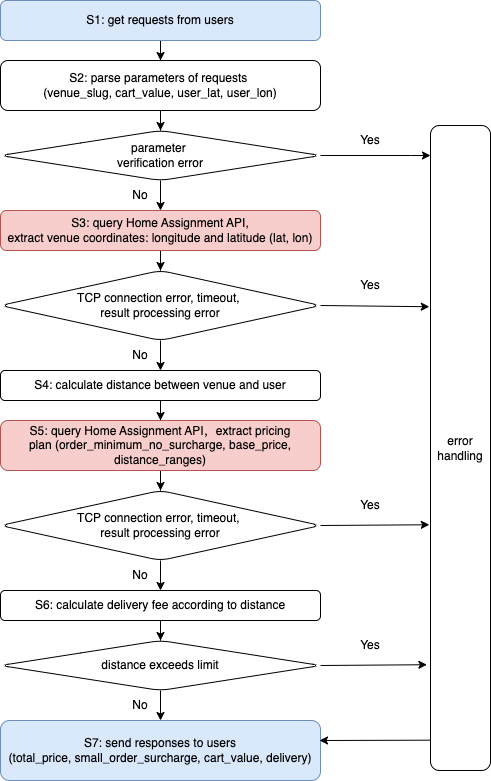

The diagram above was exported from draw.io. Its source (the exported page's mxGraphModel, read from the mxfile embedded in the PNG):
<mxGraphModel dx="710" dy="533" grid="1" gridSize="10" guides="1" tooltips="1" connect="1" arrows="1" fold="1" page="1" pageScale="1" pageWidth="827" pageHeight="1169" math="0" shadow="0">
  <root>
    <mxCell id="WIyWlLk6GJQsqaUBKTNV-0" />
    <mxCell id="WIyWlLk6GJQsqaUBKTNV-1" parent="WIyWlLk6GJQsqaUBKTNV-0" />
    <mxCell id="wJGtz4Y6M8sUb-UxTMZj-5" value="" style="edgeStyle=orthogonalEdgeStyle;rounded=0;orthogonalLoop=1;jettySize=auto;html=1;" edge="1" parent="WIyWlLk6GJQsqaUBKTNV-1" source="WIyWlLk6GJQsqaUBKTNV-3" target="wJGtz4Y6M8sUb-UxTMZj-4">
      <mxGeometry relative="1" as="geometry" />
    </mxCell>
    <mxCell id="WIyWlLk6GJQsqaUBKTNV-3" value="S1: get requests from users" style="rounded=1;whiteSpace=wrap;html=1;fontSize=12;glass=0;strokeWidth=1;shadow=0;fillColor=#dae8fc;strokeColor=#6c8ebf;" parent="WIyWlLk6GJQsqaUBKTNV-1" vertex="1">
      <mxGeometry x="120" y="20" width="320" height="40" as="geometry" />
    </mxCell>
    <mxCell id="wJGtz4Y6M8sUb-UxTMZj-8" value="" style="edgeStyle=orthogonalEdgeStyle;rounded=0;orthogonalLoop=1;jettySize=auto;html=1;" edge="1" parent="WIyWlLk6GJQsqaUBKTNV-1" source="wJGtz4Y6M8sUb-UxTMZj-0" target="wJGtz4Y6M8sUb-UxTMZj-7">
      <mxGeometry relative="1" as="geometry" />
    </mxCell>
    <mxCell id="wJGtz4Y6M8sUb-UxTMZj-39" value="" style="edgeStyle=orthogonalEdgeStyle;rounded=0;orthogonalLoop=1;jettySize=auto;html=1;" edge="1" parent="WIyWlLk6GJQsqaUBKTNV-1" source="wJGtz4Y6M8sUb-UxTMZj-0" target="wJGtz4Y6M8sUb-UxTMZj-38">
      <mxGeometry relative="1" as="geometry">
        <Array as="points">
          <mxPoint x="530" y="175" />
          <mxPoint x="530" y="175" />
        </Array>
      </mxGeometry>
    </mxCell>
    <mxCell id="wJGtz4Y6M8sUb-UxTMZj-0" value="parameter&amp;nbsp;&lt;div&gt;verification error&lt;/div&gt;" style="rhombus;whiteSpace=wrap;html=1;rounded=1;glass=0;strokeWidth=1;shadow=0;" vertex="1" parent="WIyWlLk6GJQsqaUBKTNV-1">
      <mxGeometry x="120" y="150" width="320" height="50" as="geometry" />
    </mxCell>
    <mxCell id="wJGtz4Y6M8sUb-UxTMZj-6" value="" style="edgeStyle=orthogonalEdgeStyle;rounded=0;orthogonalLoop=1;jettySize=auto;html=1;" edge="1" parent="WIyWlLk6GJQsqaUBKTNV-1" source="wJGtz4Y6M8sUb-UxTMZj-4" target="wJGtz4Y6M8sUb-UxTMZj-0">
      <mxGeometry relative="1" as="geometry" />
    </mxCell>
    <mxCell id="wJGtz4Y6M8sUb-UxTMZj-4" value="S2: parse parameters of requests&amp;nbsp;&lt;div&gt;(venue_slug, cart_value, user_lat, user_lon)&lt;/div&gt;" style="whiteSpace=wrap;html=1;rounded=1;glass=0;strokeWidth=1;shadow=0;" vertex="1" parent="WIyWlLk6GJQsqaUBKTNV-1">
      <mxGeometry x="120" y="80" width="320" height="50" as="geometry" />
    </mxCell>
    <mxCell id="wJGtz4Y6M8sUb-UxTMZj-10" value="" style="edgeStyle=orthogonalEdgeStyle;rounded=0;orthogonalLoop=1;jettySize=auto;html=1;" edge="1" parent="WIyWlLk6GJQsqaUBKTNV-1" source="wJGtz4Y6M8sUb-UxTMZj-7" target="wJGtz4Y6M8sUb-UxTMZj-9">
      <mxGeometry relative="1" as="geometry" />
    </mxCell>
    <mxCell id="wJGtz4Y6M8sUb-UxTMZj-7" value="S3: query Home Assignment API,&lt;div&gt;extract venue coordinates: longitude and latitude&amp;nbsp;&lt;span style=&quot;background-color: transparent; color: light-dark(rgb(0, 0, 0), rgb(255, 255, 255));&quot;&gt;(lat, lon)&lt;/span&gt;&lt;/div&gt;" style="whiteSpace=wrap;html=1;rounded=1;glass=0;strokeWidth=1;shadow=0;fillColor=#f8cecc;strokeColor=#b85450;" vertex="1" parent="WIyWlLk6GJQsqaUBKTNV-1">
      <mxGeometry x="120" y="230" width="320" height="40" as="geometry" />
    </mxCell>
    <mxCell id="wJGtz4Y6M8sUb-UxTMZj-12" value="" style="edgeStyle=orthogonalEdgeStyle;rounded=0;orthogonalLoop=1;jettySize=auto;html=1;" edge="1" parent="WIyWlLk6GJQsqaUBKTNV-1" source="wJGtz4Y6M8sUb-UxTMZj-9" target="wJGtz4Y6M8sUb-UxTMZj-11">
      <mxGeometry relative="1" as="geometry" />
    </mxCell>
    <mxCell id="wJGtz4Y6M8sUb-UxTMZj-9" value="TCP connection error, timeout,&amp;nbsp;&lt;div&gt;result processing error&lt;/div&gt;" style="rhombus;whiteSpace=wrap;html=1;rounded=1;glass=0;strokeWidth=1;shadow=0;" vertex="1" parent="WIyWlLk6GJQsqaUBKTNV-1">
      <mxGeometry x="120" y="290" width="320" height="70" as="geometry" />
    </mxCell>
    <mxCell id="wJGtz4Y6M8sUb-UxTMZj-15" value="" style="edgeStyle=orthogonalEdgeStyle;rounded=0;orthogonalLoop=1;jettySize=auto;html=1;" edge="1" parent="WIyWlLk6GJQsqaUBKTNV-1" source="wJGtz4Y6M8sUb-UxTMZj-11" target="wJGtz4Y6M8sUb-UxTMZj-14">
      <mxGeometry relative="1" as="geometry" />
    </mxCell>
    <mxCell id="wJGtz4Y6M8sUb-UxTMZj-11" value="S4: calculate distance between venue and user" style="whiteSpace=wrap;html=1;rounded=1;glass=0;strokeWidth=1;shadow=0;" vertex="1" parent="WIyWlLk6GJQsqaUBKTNV-1">
      <mxGeometry x="120" y="390" width="320" height="30" as="geometry" />
    </mxCell>
    <mxCell id="wJGtz4Y6M8sUb-UxTMZj-17" value="" style="edgeStyle=orthogonalEdgeStyle;rounded=0;orthogonalLoop=1;jettySize=auto;html=1;" edge="1" parent="WIyWlLk6GJQsqaUBKTNV-1" source="wJGtz4Y6M8sUb-UxTMZj-14" target="wJGtz4Y6M8sUb-UxTMZj-16">
      <mxGeometry relative="1" as="geometry" />
    </mxCell>
    <mxCell id="wJGtz4Y6M8sUb-UxTMZj-14" value="S5: query Home Assignment API，&lt;span style=&quot;color: light-dark(rgb(0, 0, 0), rgb(255, 255, 255)); background-color: transparent;&quot;&gt;extract pricing plan&amp;nbsp;&lt;/span&gt;&lt;span style=&quot;color: light-dark(rgb(0, 0, 0), rgb(255, 255, 255)); background-color: transparent;&quot;&gt;(order_minimum_no_surcharge, base_price, distance_ranges)&lt;/span&gt;" style="whiteSpace=wrap;html=1;rounded=1;glass=0;strokeWidth=1;shadow=0;fillColor=#f8cecc;strokeColor=#b85450;" vertex="1" parent="WIyWlLk6GJQsqaUBKTNV-1">
      <mxGeometry x="120" y="440" width="320" height="50" as="geometry" />
    </mxCell>
    <mxCell id="wJGtz4Y6M8sUb-UxTMZj-19" value="" style="edgeStyle=orthogonalEdgeStyle;rounded=0;orthogonalLoop=1;jettySize=auto;html=1;" edge="1" parent="WIyWlLk6GJQsqaUBKTNV-1" source="wJGtz4Y6M8sUb-UxTMZj-16" target="wJGtz4Y6M8sUb-UxTMZj-18">
      <mxGeometry relative="1" as="geometry" />
    </mxCell>
    <mxCell id="wJGtz4Y6M8sUb-UxTMZj-16" value="TCP connection error, timeout,&amp;nbsp;&lt;div&gt;result processing error&lt;/div&gt;" style="rhombus;whiteSpace=wrap;html=1;rounded=1;glass=0;strokeWidth=1;shadow=0;" vertex="1" parent="WIyWlLk6GJQsqaUBKTNV-1">
      <mxGeometry x="120" y="510" width="320" height="70" as="geometry" />
    </mxCell>
    <mxCell id="wJGtz4Y6M8sUb-UxTMZj-21" value="" style="edgeStyle=orthogonalEdgeStyle;rounded=0;orthogonalLoop=1;jettySize=auto;html=1;" edge="1" parent="WIyWlLk6GJQsqaUBKTNV-1" source="wJGtz4Y6M8sUb-UxTMZj-18" target="wJGtz4Y6M8sUb-UxTMZj-20">
      <mxGeometry relative="1" as="geometry" />
    </mxCell>
    <mxCell id="wJGtz4Y6M8sUb-UxTMZj-18" value="S6: calculate delivery fee&amp;nbsp;according to distance" style="whiteSpace=wrap;html=1;rounded=1;glass=0;strokeWidth=1;shadow=0;" vertex="1" parent="WIyWlLk6GJQsqaUBKTNV-1">
      <mxGeometry x="120" y="610" width="320" height="30" as="geometry" />
    </mxCell>
    <mxCell id="wJGtz4Y6M8sUb-UxTMZj-23" value="" style="edgeStyle=orthogonalEdgeStyle;rounded=0;orthogonalLoop=1;jettySize=auto;html=1;" edge="1" parent="WIyWlLk6GJQsqaUBKTNV-1" source="wJGtz4Y6M8sUb-UxTMZj-20" target="wJGtz4Y6M8sUb-UxTMZj-22">
      <mxGeometry relative="1" as="geometry" />
    </mxCell>
    <mxCell id="wJGtz4Y6M8sUb-UxTMZj-20" value="distance exceeds limit" style="rhombus;whiteSpace=wrap;html=1;rounded=1;glass=0;strokeWidth=1;shadow=0;" vertex="1" parent="WIyWlLk6GJQsqaUBKTNV-1">
      <mxGeometry x="120" y="660" width="320" height="50" as="geometry" />
    </mxCell>
    <mxCell id="wJGtz4Y6M8sUb-UxTMZj-22" value="&amp;nbsp;S7: send responses to users&amp;nbsp;&lt;div&gt;(total_price, small_order_surcharge, cart_value, delivery)&lt;/div&gt;" style="whiteSpace=wrap;html=1;rounded=1;glass=0;strokeWidth=1;shadow=0;fillColor=#dae8fc;strokeColor=#6c8ebf;" vertex="1" parent="WIyWlLk6GJQsqaUBKTNV-1">
      <mxGeometry x="120" y="740" width="320" height="60" as="geometry" />
    </mxCell>
    <mxCell id="wJGtz4Y6M8sUb-UxTMZj-24" value="No" style="text;strokeColor=none;align=center;fillColor=none;html=1;verticalAlign=middle;whiteSpace=wrap;rounded=0;" vertex="1" parent="WIyWlLk6GJQsqaUBKTNV-1">
      <mxGeometry x="230" y="200" width="60" height="30" as="geometry" />
    </mxCell>
    <mxCell id="wJGtz4Y6M8sUb-UxTMZj-27" value="No" style="text;strokeColor=none;align=center;fillColor=none;html=1;verticalAlign=middle;whiteSpace=wrap;rounded=0;" vertex="1" parent="WIyWlLk6GJQsqaUBKTNV-1">
      <mxGeometry x="230" y="360" width="60" height="30" as="geometry" />
    </mxCell>
    <mxCell id="wJGtz4Y6M8sUb-UxTMZj-31" value="No" style="text;strokeColor=none;align=center;fillColor=none;html=1;verticalAlign=middle;whiteSpace=wrap;rounded=0;" vertex="1" parent="WIyWlLk6GJQsqaUBKTNV-1">
      <mxGeometry x="230" y="580" width="60" height="30" as="geometry" />
    </mxCell>
    <mxCell id="wJGtz4Y6M8sUb-UxTMZj-33" value="No" style="text;strokeColor=none;align=center;fillColor=none;html=1;verticalAlign=middle;whiteSpace=wrap;rounded=0;" vertex="1" parent="WIyWlLk6GJQsqaUBKTNV-1">
      <mxGeometry x="230" y="710" width="60" height="30" as="geometry" />
    </mxCell>
    <mxCell id="wJGtz4Y6M8sUb-UxTMZj-38" value="error&lt;div&gt;handling&lt;/div&gt;" style="whiteSpace=wrap;html=1;rounded=1;glass=0;strokeWidth=1;shadow=0;" vertex="1" parent="WIyWlLk6GJQsqaUBKTNV-1">
      <mxGeometry x="550" y="145" width="60" height="645" as="geometry" />
    </mxCell>
    <mxCell id="wJGtz4Y6M8sUb-UxTMZj-40" value="" style="endArrow=classic;html=1;rounded=0;exitX=1;exitY=0.5;exitDx=0;exitDy=0;entryX=-0.02;entryY=0.281;entryDx=0;entryDy=0;entryPerimeter=0;" edge="1" parent="WIyWlLk6GJQsqaUBKTNV-1" source="wJGtz4Y6M8sUb-UxTMZj-9" target="wJGtz4Y6M8sUb-UxTMZj-38">
      <mxGeometry width="50" height="50" relative="1" as="geometry">
        <mxPoint x="390" y="350" as="sourcePoint" />
        <mxPoint x="440" y="300" as="targetPoint" />
      </mxGeometry>
    </mxCell>
    <mxCell id="wJGtz4Y6M8sUb-UxTMZj-41" value="" style="endArrow=classic;html=1;rounded=0;exitX=1;exitY=0.5;exitDx=0;exitDy=0;entryX=-0.02;entryY=0.619;entryDx=0;entryDy=0;entryPerimeter=0;" edge="1" parent="WIyWlLk6GJQsqaUBKTNV-1" source="wJGtz4Y6M8sUb-UxTMZj-16" target="wJGtz4Y6M8sUb-UxTMZj-38">
      <mxGeometry width="50" height="50" relative="1" as="geometry">
        <mxPoint x="390" y="560" as="sourcePoint" />
        <mxPoint x="440" y="510" as="targetPoint" />
      </mxGeometry>
    </mxCell>
    <mxCell id="wJGtz4Y6M8sUb-UxTMZj-42" value="" style="endArrow=classic;html=1;rounded=0;exitX=1;exitY=0.5;exitDx=0;exitDy=0;entryX=-0.06;entryY=0.836;entryDx=0;entryDy=0;entryPerimeter=0;" edge="1" parent="WIyWlLk6GJQsqaUBKTNV-1" source="wJGtz4Y6M8sUb-UxTMZj-20" target="wJGtz4Y6M8sUb-UxTMZj-38">
      <mxGeometry width="50" height="50" relative="1" as="geometry">
        <mxPoint x="390" y="680" as="sourcePoint" />
        <mxPoint x="440" y="630" as="targetPoint" />
      </mxGeometry>
    </mxCell>
    <mxCell id="wJGtz4Y6M8sUb-UxTMZj-43" value="" style="endArrow=classic;html=1;rounded=0;exitX=0;exitY=0.953;exitDx=0;exitDy=0;exitPerimeter=0;" edge="1" parent="WIyWlLk6GJQsqaUBKTNV-1" source="wJGtz4Y6M8sUb-UxTMZj-38">
      <mxGeometry width="50" height="50" relative="1" as="geometry">
        <mxPoint x="390" y="630" as="sourcePoint" />
        <mxPoint x="439" y="760" as="targetPoint" />
      </mxGeometry>
    </mxCell>
    <mxCell id="wJGtz4Y6M8sUb-UxTMZj-44" value="Yes" style="text;strokeColor=none;align=center;fillColor=none;html=1;verticalAlign=middle;whiteSpace=wrap;rounded=0;" vertex="1" parent="WIyWlLk6GJQsqaUBKTNV-1">
      <mxGeometry x="460" y="145" width="60" height="30" as="geometry" />
    </mxCell>
    <mxCell id="wJGtz4Y6M8sUb-UxTMZj-45" value="Yes" style="text;strokeColor=none;align=center;fillColor=none;html=1;verticalAlign=middle;whiteSpace=wrap;rounded=0;" vertex="1" parent="WIyWlLk6GJQsqaUBKTNV-1">
      <mxGeometry x="460" y="290" width="60" height="30" as="geometry" />
    </mxCell>
    <mxCell id="wJGtz4Y6M8sUb-UxTMZj-47" value="Yes" style="text;strokeColor=none;align=center;fillColor=none;html=1;verticalAlign=middle;whiteSpace=wrap;rounded=0;" vertex="1" parent="WIyWlLk6GJQsqaUBKTNV-1">
      <mxGeometry x="460" y="510" width="60" height="30" as="geometry" />
    </mxCell>
    <mxCell id="wJGtz4Y6M8sUb-UxTMZj-48" value="Yes" style="text;strokeColor=none;align=center;fillColor=none;html=1;verticalAlign=middle;whiteSpace=wrap;rounded=0;" vertex="1" parent="WIyWlLk6GJQsqaUBKTNV-1">
      <mxGeometry x="460" y="650" width="60" height="30" as="geometry" />
    </mxCell>
  </root>
</mxGraphModel>